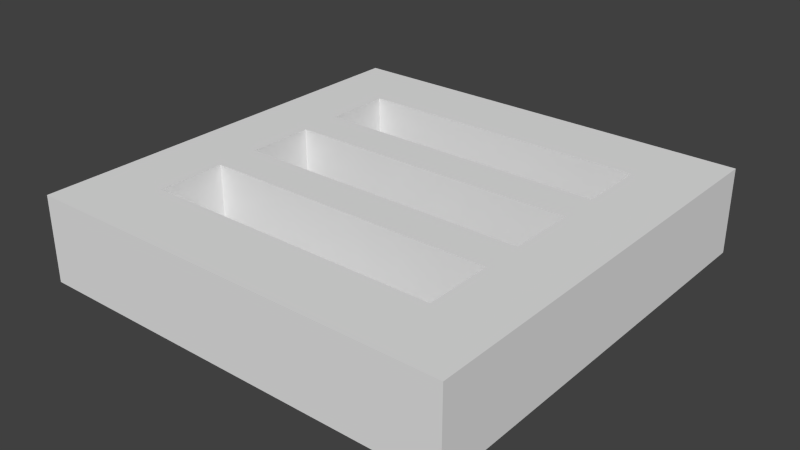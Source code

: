 # Source: inGameMenuButton.blend  (saved by Blender 2.68.0; exported with 4.5.12 LTS)
import bpy
from mathutils import Matrix  # noqa: F401  (used for matrix-valued properties, if any)

bpy.ops.wm.read_factory_settings(use_empty=True)
scene = bpy.context.scene
scene.name = 'Scene'

# ---- collections
col_collection_1 = bpy.data.collections.new('Collection 1'); scene.collection.children.link(col_collection_1)

# ---- world
world_world = bpy.data.worlds.new('World'); scene.world = world_world
world_world.color = (0.05088, 0.05088, 0.05088)
world_world.use_sun_shadow = False
world_world.sun_shadow_jitter_overblur = 0.0
world_world.cycles.sampling_method = 'MANUAL'
world_world.cycles.sample_map_resolution = 256

# ---- meshes
me_plane_004 = bpy.data.meshes.new('Plane.004')
me_plane_004.from_pydata([(1.0, -1.0, 0.0), (-1.0, -1.0, 0.0), (1.0, 1.0, 0.0), (-1.0, 1.0, 0.0)], [], [(1, 0, 2, 3)])
me_plane_004.use_remesh_preserve_volume = False
me_plane_004.use_remesh_preserve_attributes = False
me_plane_004.use_mirror_vertex_groups = False
me_plane_004.update()
me_plane_002 = bpy.data.meshes.new('Plane.002')
me_plane_002.from_pydata([(1.0, -1.0, 0.0), (-1.0, -1.0, 0.0), (1.0, 1.0, 0.0), (-1.0, 1.0, 0.0), (1.0, -0.2931, 0.0), (1.0, 0.2449, 0.0), (-1.0, 0.2449, 0.0), (-1.0, -0.2931, 0.0), (0.6919, 0.1597, 0.0), (-0.6919, 0.1597, 0.0), (-0.6919, -0.1597, 0.0), (0.6919, -0.1597, 0.0), (-0.6919, 0.355, 0.0), (0.6919, 0.355, 0.0), (0.6919, 0.6744, 0.0), (-0.6919, 0.6744, 0.0), (1.0, 1.0, 0.4), (-1.0, 1.0, 0.4), (1.0, -0.2931, 0.4), (1.0, 0.2449, 0.4), (0.6919, -0.355, 0.0), (-0.6919, -0.355, 0.0), (-0.6919, -0.6744, 0.0), (-1.0, -1.0, 0.4), (1.0, -1.0, 0.4), (0.6919, -0.6744, 0.0), (-1.0, 0.2449, 0.4), (-1.0, -0.2931, 0.4), (0.6919, 0.1597, 0.4), (-0.6919, 0.1597, 0.4), (-0.6919, -0.1597, 0.4), (0.6919, -0.1597, 0.4), (-0.6919, 0.355, 0.4), (0.6919, 0.355, 0.4), (0.6919, 0.6744, 0.4), (-0.6919, 0.6744, 0.4), (0.6919, -0.355, 0.4), (-0.6919, -0.355, 0.4), (-0.6919, -0.6744, 0.4), (0.6919, -0.6744, 0.4)], [], [(6, 12, 13, 14, 2, 5), (7, 4, 20, 21, 22, 1), (6, 5, 8, 9, 10, 7), (7, 10, 11, 8, 5, 4), (3, 2, 14, 15, 12, 6), (27, 23, 38, 37, 36, 18), (1, 22, 25, 20, 4, 0), (26, 19, 16, 34, 33, 32), (26, 27, 30, 29, 28, 19), (27, 18, 19, 28, 31, 30), (17, 26, 32, 35, 34, 16), (23, 24, 18, 36, 39, 38), (12, 15, 35, 32), (9, 8, 28, 29), (3, 6, 26, 17), (2, 3, 17, 16), (25, 22, 38, 39), (21, 20, 36, 37), (13, 12, 32, 33), (10, 9, 29, 30), (6, 7, 27, 26), (5, 2, 16, 19), (20, 25, 39, 36), (22, 21, 37, 38), (14, 13, 33, 34), (7, 1, 23, 27), (11, 10, 30, 31), (0, 4, 18, 24), (15, 14, 34, 35), (8, 11, 31, 28), (4, 5, 19, 18), (1, 0, 24, 23)])
me_plane_002.use_remesh_preserve_volume = False
me_plane_002.use_remesh_preserve_attributes = False
me_plane_002.use_mirror_vertex_groups = False
me_plane_002.update()

# ---- objects
ob_plane_001 = bpy.data.objects.new('Plane.001', me_plane_004)
ob_plane = bpy.data.objects.new('Plane', me_plane_002)

# ---- transforms, parenting, visibility, modifiers, constraints
ob_plane_001.location = (0.0, -0.5147, 0.0)
ob_plane_001.scale = (0.6919, 0.1597, 1.0)
ob_plane_001.hide_viewport = True
ob_plane_001.lineart.crease_threshold = 0.0
ob_plane.location = (0.0, 0.0, 0.0)
ob_plane.lineart.crease_threshold = 0.0

# ---- collection membership
col_collection_1.objects.link(ob_plane_001)
col_collection_1.objects.link(ob_plane)

# ---- scene / render settings (as saved in the file)
scene.frame_start = 1; scene.frame_end = 250; scene.frame_set(21)
scene.render.engine = 'BLENDER_EEVEE_NEXT'
scene.render.image_settings.color_mode = 'RGB'
scene.render.image_settings.compression = 90
scene.render.resolution_percentage = 50
scene.render.dither_intensity = 0.0
scene.cycles.use_denoising = False
scene.cycles.samples = 10
scene.cycles.sampling_pattern = 'TABULATED_SOBOL'
scene.cycles.light_sampling_threshold = 0.0
scene.cycles.use_adaptive_sampling = False
scene.cycles.use_light_tree = False
scene.cycles.blur_glossy = 0.0
scene.cycles.volume_bounces = 1
scene.cycles.pixel_filter_type = 'GAUSSIAN'
scene.cycles.sample_clamp_indirect = 0.0
scene.view_settings.view_transform = 'Standard'
bpy.context.view_layer.update()

# ---- added for rendering (the .blend has no active camera and no usable light): camera, sun
cam_auto = bpy.data.cameras.new('AutoCamera')
cam_auto.lens = 50.0
cam_auto.sensor_width = 36.0
cam_auto.clip_end = 1000.0
ob_auto_camera = bpy.data.objects.new('AutoCamera', cam_auto)
scene.collection.objects.link(ob_auto_camera)
ob_auto_camera.location = (2.64297, -3.17156, 2.31438)
ob_auto_camera.rotation_euler = (1.09748, -7.21219e-08, 0.694738)
scene.camera = ob_auto_camera
light_auto_sun = bpy.data.lights.new('AutoSun', 'SUN')
light_auto_sun.energy = 3.0
light_auto_sun.angle = 0.0523599
ob_auto_sun = bpy.data.objects.new('AutoSun', light_auto_sun)
scene.collection.objects.link(ob_auto_sun)
ob_auto_sun.rotation_euler = (0.872665, 0.174533, 0.523599)
bpy.context.view_layer.update()
